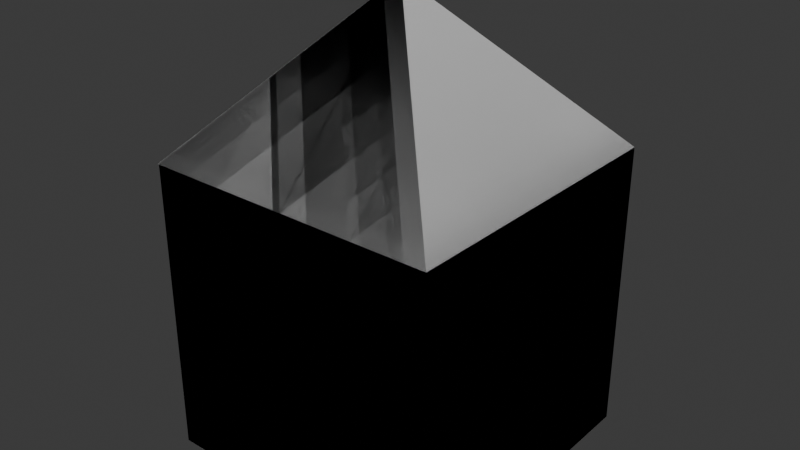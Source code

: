 # Source: cube.blend  (saved by Blender 4.0.36; exported with 4.5.12 LTS)
import bpy
from mathutils import Matrix  # noqa: F401  (used for matrix-valued properties, if any)

bpy.ops.wm.read_factory_settings(use_empty=True)
scene = bpy.context.scene
scene.name = 'Scene'

# ---- collections
col_collection = bpy.data.collections.new('Collection'); scene.collection.children.link(col_collection)

# ---- images (referenced by path relative to the original .blend; pixels are not part of the script)
import os
ASSET_DIR = os.environ.get("B2B_ASSET_DIR", "")  # directory of the original .blend (textures are referenced by path, not embedded)
HERE = os.path.dirname(os.path.abspath(__file__))  # packed textures are extracted next to this script under _unpacked/

def load_image(name, relpath, width, height, colorspace="sRGB"):
    """Load a texture the original file referenced (path relative to the .blend, or extracted next to this script)."""
    p = next((c for c in (os.path.join(HERE, relpath), os.path.join(ASSET_DIR, relpath)) if relpath and os.path.exists(c)), "")
    if p:
        img = bpy.data.images.load(p, check_existing=True)
        img.name = name
    else:  # same state as the original file: an image datablock whose file is absent (Cycles renders it pink)
        img = bpy.data.images.new(name, width, height)
        img.source = "FILE"
        img.filepath = "//" + (relpath or name)
    img.colorspace_settings.name = colorspace
    return img
img_cube_base_color = load_image('Cube Base Color', '_unpacked/Cube_Base_Color.c03163fa.png', 1024, 1024, 'sRGB')

# ---- materials (node trees are filled in below, after node groups)
mat_material_003 = bpy.data.materials.new('Material.003')
mat_material_003.use_transparent_shadow = False

# ---- material node trees
mat_material_003.use_nodes = True; mat_material_003.node_tree.nodes.clear()
_N = mat_material_003.node_tree.nodes; _L = mat_material_003.node_tree.links
n0 = _N.new('ShaderNodeBsdfPrincipled'); n0.name = 'Principled BSDF'; n0.location = (10, 300)
n0.inputs[3].default_value = 1.45
n1 = _N.new('ShaderNodeOutputMaterial'); n1.name = 'Material Output'; n1.location = (300, 300)
n2 = _N.new('ShaderNodeTexImage'); n2.name = 'Image Texture'; n2.location = (-280, 260)
n2.image = img_cube_base_color
_L.new(n0.outputs[0], n1.inputs[0])
_L.new(n2.outputs[0], n0.inputs[0])
n1.is_active_output = True

# ---- world
world_world = bpy.data.worlds.new('World'); scene.world = world_world
world_world.use_nodes = True; world_world.node_tree.nodes.clear()
_N = world_world.node_tree.nodes; _L = world_world.node_tree.links
n0 = _N.new('ShaderNodeOutputWorld'); n0.name = 'World Output'; n0.location = (300, 300)
n1 = _N.new('ShaderNodeBackground'); n1.name = 'Background'; n1.location = (10, 300)
n1.inputs[0].default_value = (0.05088, 0.05088, 0.05088, 1.0)
_L.new(n1.outputs[0], n0.inputs[0])
n0.is_active_output = True
world_world.color = (0.05088, 0.05088, 0.05088)
world_world.use_sun_shadow = False
world_world.sun_shadow_jitter_overblur = 0.0

# ---- meshes
me_cube_001 = bpy.data.meshes.new('Cube.001')
me_cube_001.from_pydata([(-1.0, -1.0, -1.0), (-1.0, -1.0, 1.0), (-1.0, 1.0, -1.0), (-1.0, 1.0, 1.0), (1.0, -1.0, -1.0), (1.0, -1.0, 1.0), (1.0, 1.0, -1.0), (1.0, 1.0, 1.0), (-1.011, -1.002, 1.0), (-0.9893, 1.0, 1.0), (1.0, 0.9907, 1.0), (0.9904, -1.0, 1.0), (0.0, 0.0, 2.074), (-1.0, -1.0, -0.9999), (-1.0, -1.0, 1.0), (-1.0, 1.0, -0.9999), (-1.0, 1.0, 1.0), (1.0, -1.0, -0.9999), (1.0, -1.0, 1.0), (1.0, 1.0, -0.9999), (1.0, 1.0, 1.0), (-1.011, -1.002, 1.0), (-0.9893, 1.0, 1.0), (1.0, 0.9907, 1.0), (0.9904, -1.0, 1.0), (3.786e-07, 1.522e-07, 2.074)], [], [(0, 2, 3, 8, 1), (2, 6, 7, 9, 3), (6, 4, 5, 10, 7), (4, 0, 1, 11, 5), (2, 0, 4, 6), (12, 11, 1, 8), (10, 5, 11, 12), (7, 10, 12, 9), (9, 12, 8, 3), (13, 14, 21, 16, 15), (15, 16, 22, 20, 19), (19, 20, 23, 18, 17), (17, 18, 24, 14, 13), (15, 19, 17, 13), (25, 21, 14, 24), (23, 25, 24, 18), (20, 22, 25, 23), (22, 16, 21, 25)])
_uv = me_cube_001.uv_layers.new(name='UVMap')
_uv.uv.foreach_set('vector', [0.8388, 0.6686, 0.8388, 0.7119, 0.882, 0.7119, 0.882, 0.6903, 0.882, 0.6686, 0.8388, 0.7119, 0.8388, 0.7552, 0.882, 0.7552, 0.882, 0.7335, 0.882, 0.7119, 0.8388, 0.7552, 0.8388, 0.7985, 0.882, 0.7985, 0.882, 0.7768, 0.882, 0.7552, 0.8388, 0.7985, 0.8388, 0.8417, 0.882, 0.8417, 0.882, 0.8201, 0.882, 0.7985, 0.7955, 0.7552, 0.7955, 0.7985, 0.8388, 0.7985, 0.8388, 0.7552, 0.9037, 0.7768, 0.9037, 0.7985, 0.9253, 0.7985, 0.9253, 0.7768, 0.882, 0.7768, 0.882, 0.7985, 0.9037, 0.7985, 0.9037, 0.7768, 0.882, 0.7552, 0.882, 0.7768, 0.9037, 0.7768, 0.9037, 0.7552, 0.9037, 0.7552, 0.9037, 0.7768, 0.9253, 0.7768, 0.9253, 0.7552, 0.0006701, 0.3348, 0.0006701, 0.002196, 0.0002954, 0.0002954, 0.3333, 0.002196, 0.3333, 0.3348, 0.6661, 0.668, 0.3335, 0.668, 0.3335, 0.6662, 0.3335, 0.3354, 0.6661, 0.3354, 0.6671, 0.0002954, 0.9997, 0.0002954, 0.9997, 0.001835, 0.9997, 0.3329, 0.6671, 0.3329, 0.3339, 0.0002954, 0.6665, 0.0002954, 0.6665, 0.001898, 0.6665, 0.3329, 0.3339, 0.3329, 0.0002953, 0.3354, 0.3329, 0.3354, 0.3329, 0.668, 0.0002954, 0.668, 0.5208, 0.9652, 0.5208, 0.6686, 0.5223, 0.6699, 0.7949, 0.8576, 0.6671, 0.5778, 0.8315, 0.3335, 0.9982, 0.5762, 0.9982, 0.5778, 0.0002954, 0.9994, 0.0002954, 0.6686, 0.2446, 0.8328, 0.001835, 0.9994, 0.5192, 0.776, 0.5202, 0.7775, 0.2452, 0.9652, 0.2452, 0.6686])
me_cube_001.materials.append(mat_material_003)
me_cube_001.update()

# ---- objects
ob_cube = bpy.data.objects.new('Cube', me_cube_001)

# ---- transforms, parenting, visibility, modifiers, constraints
ob_cube.location = (0.0, 0.0, 0.0)

# ---- collection membership
col_collection.objects.link(ob_cube)

# ---- scene / render settings (as saved in the file)
scene.frame_start = 1; scene.frame_end = 250; scene.frame_set(1)
scene.render.engine = 'BLENDER_EEVEE_NEXT'
scene.cycles.sampling_pattern = 'TABULATED_SOBOL'
bpy.context.view_layer.update()

# ---- added for rendering (the .blend has no active camera and no usable light): camera, sun
cam_auto = bpy.data.cameras.new('AutoCamera')
cam_auto.lens = 50.0
cam_auto.sensor_width = 36.0
cam_auto.clip_end = 1000.0
ob_auto_camera = bpy.data.objects.new('AutoCamera', cam_auto)
scene.collection.objects.link(ob_auto_camera)
ob_auto_camera.location = (3.86534, -4.64639, 3.6339)
ob_auto_camera.rotation_euler = (1.09748, -7.21219e-08, 0.694738)
scene.camera = ob_auto_camera
light_auto_sun = bpy.data.lights.new('AutoSun', 'SUN')
light_auto_sun.energy = 3.0
light_auto_sun.angle = 0.0523599
ob_auto_sun = bpy.data.objects.new('AutoSun', light_auto_sun)
scene.collection.objects.link(ob_auto_sun)
ob_auto_sun.rotation_euler = (0.872665, 0.174533, 0.523599)
bpy.context.view_layer.update()
